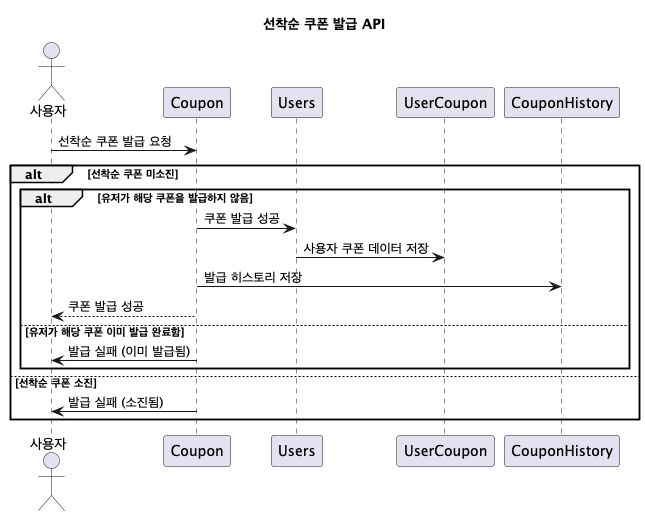

The diagram above was rendered by PlantUML. Its source (embedded in the PNG):
@startuml
title 선착순 쿠폰 발급 API
actor "사용자" as User

participant "Coupon" as Coupon
participant "Users" as Users
participant "UserCoupon" as UserCoupon
participant "CouponHistory" as CouponHistory

User -> Coupon : 선착순 쿠폰 발급 요청

alt 선착순 쿠폰 미소진
    alt 유저가 해당 쿠폰을 발급하지 않음
        Coupon -> Users : 쿠폰 발급 성공
        Users -> UserCoupon : 사용자 쿠폰 데이터 저장
        Coupon -> CouponHistory : 발급 히스토리 저장
        Coupon --> User : 쿠폰 발급 성공
    else 유저가 해당 쿠폰 이미 발급 완료함
        Coupon -> User : 발급 실패 (이미 발급됨)
    end
else 선착순 쿠폰 소진
    Coupon -> User : 발급 실패 (소진됨)
end
@enduml